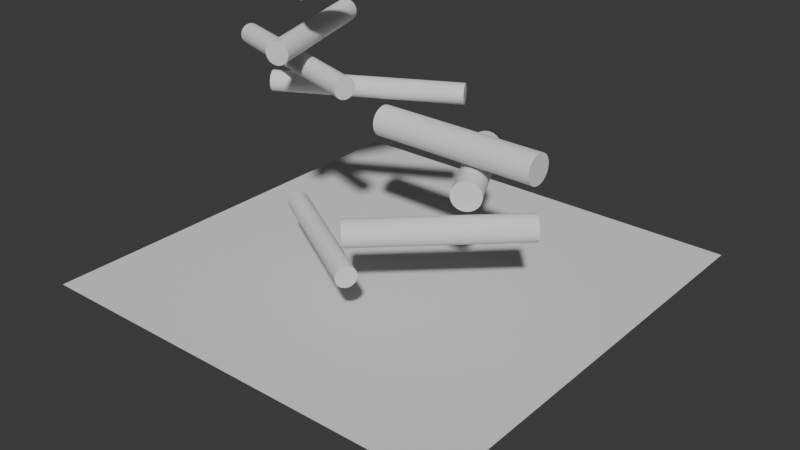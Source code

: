 # Source: CylinerGen.blend  (saved by Blender 4.4.32; exported with 4.5.12 LTS)
import bpy
from mathutils import Matrix  # noqa: F401  (used for matrix-valued properties, if any)

bpy.ops.wm.read_factory_settings(use_empty=True)
scene = bpy.context.scene
scene.name = 'Scene'

# ---- collections
col_collection = bpy.data.collections.new('Collection'); scene.collection.children.link(col_collection)

# ---- world
world_world = bpy.data.worlds.new('World'); scene.world = world_world
world_world.use_nodes = True; world_world.node_tree.nodes.clear()
_N = world_world.node_tree.nodes; _L = world_world.node_tree.links
n0 = _N.new('ShaderNodeOutputWorld'); n0.name = 'World Output'; n0.location = (300, 300)
n1 = _N.new('ShaderNodeBackground'); n1.name = 'Background'; n1.location = (10, 300)
n1.inputs[0].default_value = (0.05088, 0.05088, 0.05088, 1.0)
_L.new(n1.outputs[0], n0.inputs[0])
n0.is_active_output = True
world_world.color = (0.05088, 0.05088, 0.05088)
world_world.sun_shadow_jitter_overblur = 0.0

# ---- meshes
me_plane_129 = bpy.data.meshes.new('Plane.129')
me_plane_129.from_pydata([(-7.5, -7.5, 0.0), (7.5, -7.5, 0.0), (-7.5, 7.5, 0.0), (7.5, 7.5, 0.0)], [], [(0, 1, 3, 2)])
_uv = me_plane_129.uv_layers.new(name='UVMap')
_uv.uv.foreach_set('vector', [0.0, 0.0, 1.0, 0.0, 1.0, 1.0, 0.0, 1.0])
me_plane_129.update()
me_cylinder_1339 = bpy.data.meshes.new('Cylinder.1339')
me_cylinder_1339.from_pydata([(6.022e-16, 0.339, -2.621), (6.022e-16, 0.339, 2.621), (0.06614, 0.3325, -2.621), (0.06614, 0.3325, 2.621), (0.1297, 0.3132, -2.621), (0.1297, 0.3132, 2.621), (0.1883, 0.2819, -2.621), (0.1883, 0.2819, 2.621), (0.2397, 0.2397, -2.621), (0.2397, 0.2397, 2.621), (0.2819, 0.1883, -2.621), (0.2819, 0.1883, 2.621), (0.3132, 0.1297, -2.621), (0.3132, 0.1297, 2.621), (0.3325, 0.06614, -2.621), (0.3325, 0.06614, 2.621), (0.339, -6.022e-16, -2.621), (0.339, -6.022e-16, 2.621), (0.3325, -0.06614, -2.621), (0.3325, -0.06614, 2.621), (0.3132, -0.1297, -2.621), (0.3132, -0.1297, 2.621), (0.2819, -0.1883, -2.621), (0.2819, -0.1883, 2.621), (0.2397, -0.2397, -2.621), (0.2397, -0.2397, 2.621), (0.1883, -0.2819, -2.621), (0.1883, -0.2819, 2.621), (0.1297, -0.3132, -2.621), (0.1297, -0.3132, 2.621), (0.06614, -0.3325, -2.621), (0.06614, -0.3325, 2.621), (-6.022e-16, -0.339, -2.621), (-6.022e-16, -0.339, 2.621), (-0.06614, -0.3325, -2.621), (-0.06614, -0.3325, 2.621), (-0.1297, -0.3132, -2.621), (-0.1297, -0.3132, 2.621), (-0.1883, -0.2819, -2.621), (-0.1883, -0.2819, 2.621), (-0.2397, -0.2397, -2.621), (-0.2397, -0.2397, 2.621), (-0.2819, -0.1883, -2.621), (-0.2819, -0.1883, 2.621), (-0.3132, -0.1297, -2.621), (-0.3132, -0.1297, 2.621), (-0.3325, -0.06614, -2.621), (-0.3325, -0.06614, 2.621), (-0.339, 6.022e-16, -2.621), (-0.339, 6.022e-16, 2.621), (-0.3325, 0.06614, -2.621), (-0.3325, 0.06614, 2.621), (-0.3132, 0.1297, -2.621), (-0.3132, 0.1297, 2.621), (-0.2819, 0.1883, -2.621), (-0.2819, 0.1883, 2.621), (-0.2397, 0.2397, -2.621), (-0.2397, 0.2397, 2.621), (-0.1883, 0.2819, -2.621), (-0.1883, 0.2819, 2.621), (-0.1297, 0.3132, -2.621), (-0.1297, 0.3132, 2.621), (-0.06614, 0.3325, -2.621), (-0.06614, 0.3325, 2.621)], [], [(0, 1, 3, 2), (2, 3, 5, 4), (4, 5, 7, 6), (6, 7, 9, 8), (8, 9, 11, 10), (10, 11, 13, 12), (12, 13, 15, 14), (14, 15, 17, 16), (16, 17, 19, 18), (18, 19, 21, 20), (20, 21, 23, 22), (22, 23, 25, 24), (24, 25, 27, 26), (26, 27, 29, 28), (28, 29, 31, 30), (30, 31, 33, 32), (32, 33, 35, 34), (34, 35, 37, 36), (36, 37, 39, 38), (38, 39, 41, 40), (40, 41, 43, 42), (42, 43, 45, 44), (44, 45, 47, 46), (46, 47, 49, 48), (48, 49, 51, 50), (50, 51, 53, 52), (52, 53, 55, 54), (54, 55, 57, 56), (56, 57, 59, 58), (58, 59, 61, 60), (3, 1, 63, 61, 59, 57, 55, 53, 51, 49, 47, 45, 43, 41, 39, 37, 35, 33, 31, 29, 27, 25, 23, 21, 19, 17, 15, 13, 11, 9, 7, 5), (60, 61, 63, 62), (62, 63, 1, 0), (0, 2, 4, 6, 8, 10, 12, 14, 16, 18, 20, 22, 24, 26, 28, 30, 32, 34, 36, 38, 40, 42, 44, 46, 48, 50, 52, 54, 56, 58, 60, 62)])
_uv = me_cylinder_1339.uv_layers.new(name='UVMap')
_uv.uv.foreach_set('vector', [1.0, 0.5, 1.0, 1.0, 0.9688, 1.0, 0.9688, 0.5, 0.9688, 0.5, 0.9688, 1.0, 0.9375, 1.0, 0.9375, 0.5, 0.9375, 0.5, 0.9375, 1.0, 0.9062, 1.0, 0.9062, 0.5, 0.9062, 0.5, 0.9062, 1.0, 0.875, 1.0, 0.875, 0.5, 0.875, 0.5, 0.875, 1.0, 0.8438, 1.0, 0.8438, 0.5, 0.8438, 0.5, 0.8438, 1.0, 0.8125, 1.0, 0.8125, 0.5, 0.8125, 0.5, 0.8125, 1.0, 0.7812, 1.0, 0.7812, 0.5, 0.7812, 0.5, 0.7812, 1.0, 0.75, 1.0, 0.75, 0.5, 0.75, 0.5, 0.75, 1.0, 0.7188, 1.0, 0.7188, 0.5, 0.7188, 0.5, 0.7188, 1.0, 0.6875, 1.0, 0.6875, 0.5, 0.6875, 0.5, 0.6875, 1.0, 0.6562, 1.0, 0.6562, 0.5, 0.6562, 0.5, 0.6562, 1.0, 0.625, 1.0, 0.625, 0.5, 0.625, 0.5, 0.625, 1.0, 0.5938, 1.0, 0.5938, 0.5, 0.5938, 0.5, 0.5938, 1.0, 0.5625, 1.0, 0.5625, 0.5, 0.5625, 0.5, 0.5625, 1.0, 0.5312, 1.0, 0.5312, 0.5, 0.5312, 0.5, 0.5312, 1.0, 0.5, 1.0, 0.5, 0.5, 0.5, 0.5, 0.5, 1.0, 0.4688, 1.0, 0.4688, 0.5, 0.4688, 0.5, 0.4688, 1.0, 0.4375, 1.0, 0.4375, 0.5, 0.4375, 0.5, 0.4375, 1.0, 0.4062, 1.0, 0.4062, 0.5, 0.4062, 0.5, 0.4062, 1.0, 0.375, 1.0, 0.375, 0.5, 0.375, 0.5, 0.375, 1.0, 0.3438, 1.0, 0.3438, 0.5, 0.3438, 0.5, 0.3438, 1.0, 0.3125, 1.0, 0.3125, 0.5, 0.3125, 0.5, 0.3125, 1.0, 0.2812, 1.0, 0.2812, 0.5, 0.2812, 0.5, 0.2812, 1.0, 0.25, 1.0, 0.25, 0.5, 0.25, 0.5, 0.25, 1.0, 0.2188, 1.0, 0.2188, 0.5, 0.2188, 0.5, 0.2188, 1.0, 0.1875, 1.0, 0.1875, 0.5, 0.1875, 0.5, 0.1875, 1.0, 0.1562, 1.0, 0.1562, 0.5, 0.1562, 0.5, 0.1562, 1.0, 0.125, 1.0, 0.125, 0.5, 0.125, 0.5, 0.125, 1.0, 0.09375, 1.0, 0.09375, 0.5, 0.09375, 0.5, 0.09375, 1.0, 0.0625, 1.0, 0.0625, 0.5, 0.2968, 0.4854, 0.25, 0.49, 0.2032, 0.4854, 0.1582, 0.4717, 0.1167, 0.4496, 0.08029, 0.4197, 0.05045, 0.3833, 0.02827, 0.3418, 0.01461, 0.2968, 0.01, 0.25, 0.01461, 0.2032, 0.02827, 0.1582, 0.05045, 0.1167, 0.08029, 0.08029, 0.1167, 0.05045, 0.1582, 0.02827, 0.2032, 0.01461, 0.25, 0.01, 0.2968, 0.01461, 0.3418, 0.02827, 0.3833, 0.05045, 0.4197, 0.08029, 0.4496, 0.1167, 0.4717, 0.1582, 0.4854, 0.2032, 0.49, 0.25, 0.4854, 0.2968, 0.4717, 0.3418, 0.4496, 0.3833, 0.4197, 0.4197, 0.3833, 0.4496, 0.3418, 0.4717, 0.0625, 0.5, 0.0625, 1.0, 0.03125, 1.0, 0.03125, 0.5, 0.03125, 0.5, 0.03125, 1.0, 0.0, 1.0, 0.0, 0.5, 0.75, 0.49, 0.7968, 0.4854, 0.8418, 0.4717, 0.8833, 0.4496, 0.9197, 0.4197, 0.9496, 0.3833, 0.9717, 0.3418, 0.9854, 0.2968, 0.99, 0.25, 0.9854, 0.2032, 0.9717, 0.1582, 0.9496, 0.1167, 0.9197, 0.08029, 0.8833, 0.05045, 0.8418, 0.02827, 0.7968, 0.01461, 0.75, 0.01, 0.7032, 0.01461, 0.6582, 0.02827, 0.6167, 0.05045, 0.5803, 0.08029, 0.5504, 0.1167, 0.5283, 0.1582, 0.5146, 0.2032, 0.51, 0.25, 0.5146, 0.2968, 0.5283, 0.3418, 0.5504, 0.3833, 0.5803, 0.4197, 0.6167, 0.4496, 0.6582, 0.4717, 0.7032, 0.4854])
me_cylinder_1339.update()
me_cylinder_1340 = bpy.data.meshes.new('Cylinder.1340')
me_cylinder_1340.from_pydata([(-7.579e-16, 0.4267, -2.8), (-7.579e-16, 0.4267, 2.8), (0.08324, 0.4185, -2.8), (0.08324, 0.4185, 2.8), (0.1633, 0.3942, -2.8), (0.1633, 0.3942, 2.8), (0.237, 0.3548, -2.8), (0.237, 0.3548, 2.8), (0.3017, 0.3017, -2.8), (0.3017, 0.3017, 2.8), (0.3548, 0.237, -2.8), (0.3548, 0.237, 2.8), (0.3942, 0.1633, -2.8), (0.3942, 0.1633, 2.8), (0.4185, 0.08324, -2.8), (0.4185, 0.08324, 2.8), (0.4267, 7.579e-16, -2.8), (0.4267, 7.579e-16, 2.8), (0.4185, -0.08324, -2.8), (0.4185, -0.08324, 2.8), (0.3942, -0.1633, -2.8), (0.3942, -0.1633, 2.8), (0.3548, -0.237, -2.8), (0.3548, -0.237, 2.8), (0.3017, -0.3017, -2.8), (0.3017, -0.3017, 2.8), (0.237, -0.3548, -2.8), (0.237, -0.3548, 2.8), (0.1633, -0.3942, -2.8), (0.1633, -0.3942, 2.8), (0.08324, -0.4185, -2.8), (0.08324, -0.4185, 2.8), (7.579e-16, -0.4267, -2.8), (7.579e-16, -0.4267, 2.8), (-0.08324, -0.4185, -2.8), (-0.08324, -0.4185, 2.8), (-0.1633, -0.3942, -2.8), (-0.1633, -0.3942, 2.8), (-0.237, -0.3548, -2.8), (-0.237, -0.3548, 2.8), (-0.3017, -0.3017, -2.8), (-0.3017, -0.3017, 2.8), (-0.3548, -0.237, -2.8), (-0.3548, -0.237, 2.8), (-0.3942, -0.1633, -2.8), (-0.3942, -0.1633, 2.8), (-0.4185, -0.08324, -2.8), (-0.4185, -0.08324, 2.8), (-0.4267, -7.579e-16, -2.8), (-0.4267, -7.579e-16, 2.8), (-0.4185, 0.08324, -2.8), (-0.4185, 0.08324, 2.8), (-0.3942, 0.1633, -2.8), (-0.3942, 0.1633, 2.8), (-0.3548, 0.237, -2.8), (-0.3548, 0.237, 2.8), (-0.3017, 0.3017, -2.8), (-0.3017, 0.3017, 2.8), (-0.237, 0.3548, -2.8), (-0.237, 0.3548, 2.8), (-0.1633, 0.3942, -2.8), (-0.1633, 0.3942, 2.8), (-0.08324, 0.4185, -2.8), (-0.08324, 0.4185, 2.8)], [], [(0, 1, 3, 2), (2, 3, 5, 4), (4, 5, 7, 6), (6, 7, 9, 8), (8, 9, 11, 10), (10, 11, 13, 12), (12, 13, 15, 14), (14, 15, 17, 16), (16, 17, 19, 18), (18, 19, 21, 20), (20, 21, 23, 22), (22, 23, 25, 24), (24, 25, 27, 26), (26, 27, 29, 28), (28, 29, 31, 30), (30, 31, 33, 32), (32, 33, 35, 34), (34, 35, 37, 36), (36, 37, 39, 38), (38, 39, 41, 40), (40, 41, 43, 42), (42, 43, 45, 44), (44, 45, 47, 46), (46, 47, 49, 48), (48, 49, 51, 50), (50, 51, 53, 52), (52, 53, 55, 54), (54, 55, 57, 56), (56, 57, 59, 58), (58, 59, 61, 60), (3, 1, 63, 61, 59, 57, 55, 53, 51, 49, 47, 45, 43, 41, 39, 37, 35, 33, 31, 29, 27, 25, 23, 21, 19, 17, 15, 13, 11, 9, 7, 5), (60, 61, 63, 62), (62, 63, 1, 0), (0, 2, 4, 6, 8, 10, 12, 14, 16, 18, 20, 22, 24, 26, 28, 30, 32, 34, 36, 38, 40, 42, 44, 46, 48, 50, 52, 54, 56, 58, 60, 62)])
_uv = me_cylinder_1340.uv_layers.new(name='UVMap')
_uv.uv.foreach_set('vector', [1.0, 0.5, 1.0, 1.0, 0.9688, 1.0, 0.9688, 0.5, 0.9688, 0.5, 0.9688, 1.0, 0.9375, 1.0, 0.9375, 0.5, 0.9375, 0.5, 0.9375, 1.0, 0.9062, 1.0, 0.9062, 0.5, 0.9062, 0.5, 0.9062, 1.0, 0.875, 1.0, 0.875, 0.5, 0.875, 0.5, 0.875, 1.0, 0.8438, 1.0, 0.8438, 0.5, 0.8438, 0.5, 0.8438, 1.0, 0.8125, 1.0, 0.8125, 0.5, 0.8125, 0.5, 0.8125, 1.0, 0.7812, 1.0, 0.7812, 0.5, 0.7812, 0.5, 0.7812, 1.0, 0.75, 1.0, 0.75, 0.5, 0.75, 0.5, 0.75, 1.0, 0.7188, 1.0, 0.7188, 0.5, 0.7188, 0.5, 0.7188, 1.0, 0.6875, 1.0, 0.6875, 0.5, 0.6875, 0.5, 0.6875, 1.0, 0.6562, 1.0, 0.6562, 0.5, 0.6562, 0.5, 0.6562, 1.0, 0.625, 1.0, 0.625, 0.5, 0.625, 0.5, 0.625, 1.0, 0.5938, 1.0, 0.5938, 0.5, 0.5938, 0.5, 0.5938, 1.0, 0.5625, 1.0, 0.5625, 0.5, 0.5625, 0.5, 0.5625, 1.0, 0.5312, 1.0, 0.5312, 0.5, 0.5312, 0.5, 0.5312, 1.0, 0.5, 1.0, 0.5, 0.5, 0.5, 0.5, 0.5, 1.0, 0.4688, 1.0, 0.4688, 0.5, 0.4688, 0.5, 0.4688, 1.0, 0.4375, 1.0, 0.4375, 0.5, 0.4375, 0.5, 0.4375, 1.0, 0.4062, 1.0, 0.4062, 0.5, 0.4062, 0.5, 0.4062, 1.0, 0.375, 1.0, 0.375, 0.5, 0.375, 0.5, 0.375, 1.0, 0.3438, 1.0, 0.3438, 0.5, 0.3438, 0.5, 0.3438, 1.0, 0.3125, 1.0, 0.3125, 0.5, 0.3125, 0.5, 0.3125, 1.0, 0.2812, 1.0, 0.2812, 0.5, 0.2812, 0.5, 0.2812, 1.0, 0.25, 1.0, 0.25, 0.5, 0.25, 0.5, 0.25, 1.0, 0.2188, 1.0, 0.2188, 0.5, 0.2188, 0.5, 0.2188, 1.0, 0.1875, 1.0, 0.1875, 0.5, 0.1875, 0.5, 0.1875, 1.0, 0.1562, 1.0, 0.1562, 0.5, 0.1562, 0.5, 0.1562, 1.0, 0.125, 1.0, 0.125, 0.5, 0.125, 0.5, 0.125, 1.0, 0.09375, 1.0, 0.09375, 0.5, 0.09375, 0.5, 0.09375, 1.0, 0.0625, 1.0, 0.0625, 0.5, 0.2968, 0.4854, 0.25, 0.49, 0.2032, 0.4854, 0.1582, 0.4717, 0.1167, 0.4496, 0.08029, 0.4197, 0.05045, 0.3833, 0.02827, 0.3418, 0.01461, 0.2968, 0.01, 0.25, 0.01461, 0.2032, 0.02827, 0.1582, 0.05045, 0.1167, 0.08029, 0.08029, 0.1167, 0.05045, 0.1582, 0.02827, 0.2032, 0.01461, 0.25, 0.01, 0.2968, 0.01461, 0.3418, 0.02827, 0.3833, 0.05045, 0.4197, 0.08029, 0.4496, 0.1167, 0.4717, 0.1582, 0.4854, 0.2032, 0.49, 0.25, 0.4854, 0.2968, 0.4717, 0.3418, 0.4496, 0.3833, 0.4197, 0.4197, 0.3833, 0.4496, 0.3418, 0.4717, 0.0625, 0.5, 0.0625, 1.0, 0.03125, 1.0, 0.03125, 0.5, 0.03125, 0.5, 0.03125, 1.0, 0.0, 1.0, 0.0, 0.5, 0.75, 0.49, 0.7968, 0.4854, 0.8418, 0.4717, 0.8833, 0.4496, 0.9197, 0.4197, 0.9496, 0.3833, 0.9717, 0.3418, 0.9854, 0.2968, 0.99, 0.25, 0.9854, 0.2032, 0.9717, 0.1582, 0.9496, 0.1167, 0.9197, 0.08029, 0.8833, 0.05045, 0.8418, 0.02827, 0.7968, 0.01461, 0.75, 0.01, 0.7032, 0.01461, 0.6582, 0.02827, 0.6167, 0.05045, 0.5803, 0.08029, 0.5504, 0.1167, 0.5283, 0.1582, 0.5146, 0.2032, 0.51, 0.25, 0.5146, 0.2968, 0.5283, 0.3418, 0.5504, 0.3833, 0.5803, 0.4197, 0.6167, 0.4496, 0.6582, 0.4717, 0.7032, 0.4854])
me_cylinder_1340.update()
me_cylinder_1341 = bpy.data.meshes.new('Cylinder.1341')
me_cylinder_1341.from_pydata([(0.0, 0.4717, -1.902), (0.0, 0.4717, 1.902), (0.09202, 0.4626, -1.902), (0.09202, 0.4626, 1.902), (0.1805, 0.4358, -1.902), (0.1805, 0.4358, 1.902), (0.2621, 0.3922, -1.902), (0.2621, 0.3922, 1.902), (0.3335, 0.3335, -1.902), (0.3335, 0.3335, 1.902), (0.3922, 0.2621, -1.902), (0.3922, 0.2621, 1.902), (0.4358, 0.1805, -1.902), (0.4358, 0.1805, 1.902), (0.4626, 0.09202, -1.902), (0.4626, 0.09202, 1.902), (0.4717, 0.0, -1.902), (0.4717, 0.0, 1.902), (0.4626, -0.09202, -1.902), (0.4626, -0.09202, 1.902), (0.4358, -0.1805, -1.902), (0.4358, -0.1805, 1.902), (0.3922, -0.2621, -1.902), (0.3922, -0.2621, 1.902), (0.3335, -0.3335, -1.902), (0.3335, -0.3335, 1.902), (0.2621, -0.3922, -1.902), (0.2621, -0.3922, 1.902), (0.1805, -0.4358, -1.902), (0.1805, -0.4358, 1.902), (0.09202, -0.4626, -1.902), (0.09202, -0.4626, 1.902), (0.0, -0.4717, -1.902), (0.0, -0.4717, 1.902), (-0.09202, -0.4626, -1.902), (-0.09202, -0.4626, 1.902), (-0.1805, -0.4358, -1.902), (-0.1805, -0.4358, 1.902), (-0.2621, -0.3922, -1.902), (-0.2621, -0.3922, 1.902), (-0.3335, -0.3335, -1.902), (-0.3335, -0.3335, 1.902), (-0.3922, -0.2621, -1.902), (-0.3922, -0.2621, 1.902), (-0.4358, -0.1805, -1.902), (-0.4358, -0.1805, 1.902), (-0.4626, -0.09202, -1.902), (-0.4626, -0.09202, 1.902), (-0.4717, 0.0, -1.902), (-0.4717, 0.0, 1.902), (-0.4626, 0.09202, -1.902), (-0.4626, 0.09202, 1.902), (-0.4358, 0.1805, -1.902), (-0.4358, 0.1805, 1.902), (-0.3922, 0.2621, -1.902), (-0.3922, 0.2621, 1.902), (-0.3335, 0.3335, -1.902), (-0.3335, 0.3335, 1.902), (-0.2621, 0.3922, -1.902), (-0.2621, 0.3922, 1.902), (-0.1805, 0.4358, -1.902), (-0.1805, 0.4358, 1.902), (-0.09202, 0.4626, -1.902), (-0.09202, 0.4626, 1.902)], [], [(0, 1, 3, 2), (2, 3, 5, 4), (4, 5, 7, 6), (6, 7, 9, 8), (8, 9, 11, 10), (10, 11, 13, 12), (12, 13, 15, 14), (14, 15, 17, 16), (16, 17, 19, 18), (18, 19, 21, 20), (20, 21, 23, 22), (22, 23, 25, 24), (24, 25, 27, 26), (26, 27, 29, 28), (28, 29, 31, 30), (30, 31, 33, 32), (32, 33, 35, 34), (34, 35, 37, 36), (36, 37, 39, 38), (38, 39, 41, 40), (40, 41, 43, 42), (42, 43, 45, 44), (44, 45, 47, 46), (46, 47, 49, 48), (48, 49, 51, 50), (50, 51, 53, 52), (52, 53, 55, 54), (54, 55, 57, 56), (56, 57, 59, 58), (58, 59, 61, 60), (3, 1, 63, 61, 59, 57, 55, 53, 51, 49, 47, 45, 43, 41, 39, 37, 35, 33, 31, 29, 27, 25, 23, 21, 19, 17, 15, 13, 11, 9, 7, 5), (60, 61, 63, 62), (62, 63, 1, 0), (0, 2, 4, 6, 8, 10, 12, 14, 16, 18, 20, 22, 24, 26, 28, 30, 32, 34, 36, 38, 40, 42, 44, 46, 48, 50, 52, 54, 56, 58, 60, 62)])
_uv = me_cylinder_1341.uv_layers.new(name='UVMap')
_uv.uv.foreach_set('vector', [1.0, 0.5, 1.0, 1.0, 0.9688, 1.0, 0.9688, 0.5, 0.9688, 0.5, 0.9688, 1.0, 0.9375, 1.0, 0.9375, 0.5, 0.9375, 0.5, 0.9375, 1.0, 0.9062, 1.0, 0.9062, 0.5, 0.9062, 0.5, 0.9062, 1.0, 0.875, 1.0, 0.875, 0.5, 0.875, 0.5, 0.875, 1.0, 0.8438, 1.0, 0.8438, 0.5, 0.8438, 0.5, 0.8438, 1.0, 0.8125, 1.0, 0.8125, 0.5, 0.8125, 0.5, 0.8125, 1.0, 0.7812, 1.0, 0.7812, 0.5, 0.7812, 0.5, 0.7812, 1.0, 0.75, 1.0, 0.75, 0.5, 0.75, 0.5, 0.75, 1.0, 0.7188, 1.0, 0.7188, 0.5, 0.7188, 0.5, 0.7188, 1.0, 0.6875, 1.0, 0.6875, 0.5, 0.6875, 0.5, 0.6875, 1.0, 0.6562, 1.0, 0.6562, 0.5, 0.6562, 0.5, 0.6562, 1.0, 0.625, 1.0, 0.625, 0.5, 0.625, 0.5, 0.625, 1.0, 0.5938, 1.0, 0.5938, 0.5, 0.5938, 0.5, 0.5938, 1.0, 0.5625, 1.0, 0.5625, 0.5, 0.5625, 0.5, 0.5625, 1.0, 0.5312, 1.0, 0.5312, 0.5, 0.5312, 0.5, 0.5312, 1.0, 0.5, 1.0, 0.5, 0.5, 0.5, 0.5, 0.5, 1.0, 0.4688, 1.0, 0.4688, 0.5, 0.4688, 0.5, 0.4688, 1.0, 0.4375, 1.0, 0.4375, 0.5, 0.4375, 0.5, 0.4375, 1.0, 0.4062, 1.0, 0.4062, 0.5, 0.4062, 0.5, 0.4062, 1.0, 0.375, 1.0, 0.375, 0.5, 0.375, 0.5, 0.375, 1.0, 0.3438, 1.0, 0.3438, 0.5, 0.3438, 0.5, 0.3438, 1.0, 0.3125, 1.0, 0.3125, 0.5, 0.3125, 0.5, 0.3125, 1.0, 0.2812, 1.0, 0.2812, 0.5, 0.2812, 0.5, 0.2812, 1.0, 0.25, 1.0, 0.25, 0.5, 0.25, 0.5, 0.25, 1.0, 0.2188, 1.0, 0.2188, 0.5, 0.2188, 0.5, 0.2188, 1.0, 0.1875, 1.0, 0.1875, 0.5, 0.1875, 0.5, 0.1875, 1.0, 0.1562, 1.0, 0.1562, 0.5, 0.1562, 0.5, 0.1562, 1.0, 0.125, 1.0, 0.125, 0.5, 0.125, 0.5, 0.125, 1.0, 0.09375, 1.0, 0.09375, 0.5, 0.09375, 0.5, 0.09375, 1.0, 0.0625, 1.0, 0.0625, 0.5, 0.2968, 0.4854, 0.25, 0.49, 0.2032, 0.4854, 0.1582, 0.4717, 0.1167, 0.4496, 0.08029, 0.4197, 0.05045, 0.3833, 0.02827, 0.3418, 0.01461, 0.2968, 0.01, 0.25, 0.01461, 0.2032, 0.02827, 0.1582, 0.05045, 0.1167, 0.08029, 0.08029, 0.1167, 0.05045, 0.1582, 0.02827, 0.2032, 0.01461, 0.25, 0.01, 0.2968, 0.01461, 0.3418, 0.02827, 0.3833, 0.05045, 0.4197, 0.08029, 0.4496, 0.1167, 0.4717, 0.1582, 0.4854, 0.2032, 0.49, 0.25, 0.4854, 0.2968, 0.4717, 0.3418, 0.4496, 0.3833, 0.4197, 0.4197, 0.3833, 0.4496, 0.3418, 0.4717, 0.0625, 0.5, 0.0625, 1.0, 0.03125, 1.0, 0.03125, 0.5, 0.03125, 0.5, 0.03125, 1.0, 0.0, 1.0, 0.0, 0.5, 0.75, 0.49, 0.7968, 0.4854, 0.8418, 0.4717, 0.8833, 0.4496, 0.9197, 0.4197, 0.9496, 0.3833, 0.9717, 0.3418, 0.9854, 0.2968, 0.99, 0.25, 0.9854, 0.2032, 0.9717, 0.1582, 0.9496, 0.1167, 0.9197, 0.08029, 0.8833, 0.05045, 0.8418, 0.02827, 0.7968, 0.01461, 0.75, 0.01, 0.7032, 0.01461, 0.6582, 0.02827, 0.6167, 0.05045, 0.5803, 0.08029, 0.5504, 0.1167, 0.5283, 0.1582, 0.5146, 0.2032, 0.51, 0.25, 0.5146, 0.2968, 0.5283, 0.3418, 0.5504, 0.3833, 0.5803, 0.4197, 0.6167, 0.4496, 0.6582, 0.4717, 0.7032, 0.4854])
me_cylinder_1341.update()
me_cylinder_1342 = bpy.data.meshes.new('Cylinder.1342')
me_cylinder_1342.from_pydata([(0.0, 0.4903, -2.814), (0.0, 0.4903, 2.814), (0.09566, 0.4809, -2.814), (0.09566, 0.4809, 2.814), (0.1876, 0.453, -2.814), (0.1876, 0.453, 2.814), (0.2724, 0.4077, -2.814), (0.2724, 0.4077, 2.814), (0.3467, 0.3467, -2.814), (0.3467, 0.3467, 2.814), (0.4077, 0.2724, -2.814), (0.4077, 0.2724, 2.814), (0.453, 0.1876, -2.814), (0.453, 0.1876, 2.814), (0.4809, 0.09566, -2.814), (0.4809, 0.09566, 2.814), (0.4903, 0.0, -2.814), (0.4903, 0.0, 2.814), (0.4809, -0.09566, -2.814), (0.4809, -0.09566, 2.814), (0.453, -0.1876, -2.814), (0.453, -0.1876, 2.814), (0.4077, -0.2724, -2.814), (0.4077, -0.2724, 2.814), (0.3467, -0.3467, -2.814), (0.3467, -0.3467, 2.814), (0.2724, -0.4077, -2.814), (0.2724, -0.4077, 2.814), (0.1876, -0.453, -2.814), (0.1876, -0.453, 2.814), (0.09566, -0.4809, -2.814), (0.09566, -0.4809, 2.814), (0.0, -0.4903, -2.814), (0.0, -0.4903, 2.814), (-0.09566, -0.4809, -2.814), (-0.09566, -0.4809, 2.814), (-0.1876, -0.453, -2.814), (-0.1876, -0.453, 2.814), (-0.2724, -0.4077, -2.814), (-0.2724, -0.4077, 2.814), (-0.3467, -0.3467, -2.814), (-0.3467, -0.3467, 2.814), (-0.4077, -0.2724, -2.814), (-0.4077, -0.2724, 2.814), (-0.453, -0.1876, -2.814), (-0.453, -0.1876, 2.814), (-0.4809, -0.09566, -2.814), (-0.4809, -0.09566, 2.814), (-0.4903, 0.0, -2.814), (-0.4903, 0.0, 2.814), (-0.4809, 0.09566, -2.814), (-0.4809, 0.09566, 2.814), (-0.453, 0.1876, -2.814), (-0.453, 0.1876, 2.814), (-0.4077, 0.2724, -2.814), (-0.4077, 0.2724, 2.814), (-0.3467, 0.3467, -2.814), (-0.3467, 0.3467, 2.814), (-0.2724, 0.4077, -2.814), (-0.2724, 0.4077, 2.814), (-0.1876, 0.453, -2.814), (-0.1876, 0.453, 2.814), (-0.09566, 0.4809, -2.814), (-0.09566, 0.4809, 2.814)], [], [(0, 1, 3, 2), (2, 3, 5, 4), (4, 5, 7, 6), (6, 7, 9, 8), (8, 9, 11, 10), (10, 11, 13, 12), (12, 13, 15, 14), (14, 15, 17, 16), (16, 17, 19, 18), (18, 19, 21, 20), (20, 21, 23, 22), (22, 23, 25, 24), (24, 25, 27, 26), (26, 27, 29, 28), (28, 29, 31, 30), (30, 31, 33, 32), (32, 33, 35, 34), (34, 35, 37, 36), (36, 37, 39, 38), (38, 39, 41, 40), (40, 41, 43, 42), (42, 43, 45, 44), (44, 45, 47, 46), (46, 47, 49, 48), (48, 49, 51, 50), (50, 51, 53, 52), (52, 53, 55, 54), (54, 55, 57, 56), (56, 57, 59, 58), (58, 59, 61, 60), (3, 1, 63, 61, 59, 57, 55, 53, 51, 49, 47, 45, 43, 41, 39, 37, 35, 33, 31, 29, 27, 25, 23, 21, 19, 17, 15, 13, 11, 9, 7, 5), (60, 61, 63, 62), (62, 63, 1, 0), (0, 2, 4, 6, 8, 10, 12, 14, 16, 18, 20, 22, 24, 26, 28, 30, 32, 34, 36, 38, 40, 42, 44, 46, 48, 50, 52, 54, 56, 58, 60, 62)])
_uv = me_cylinder_1342.uv_layers.new(name='UVMap')
_uv.uv.foreach_set('vector', [1.0, 0.5, 1.0, 1.0, 0.9688, 1.0, 0.9688, 0.5, 0.9688, 0.5, 0.9688, 1.0, 0.9375, 1.0, 0.9375, 0.5, 0.9375, 0.5, 0.9375, 1.0, 0.9062, 1.0, 0.9062, 0.5, 0.9062, 0.5, 0.9062, 1.0, 0.875, 1.0, 0.875, 0.5, 0.875, 0.5, 0.875, 1.0, 0.8438, 1.0, 0.8438, 0.5, 0.8438, 0.5, 0.8438, 1.0, 0.8125, 1.0, 0.8125, 0.5, 0.8125, 0.5, 0.8125, 1.0, 0.7812, 1.0, 0.7812, 0.5, 0.7812, 0.5, 0.7812, 1.0, 0.75, 1.0, 0.75, 0.5, 0.75, 0.5, 0.75, 1.0, 0.7188, 1.0, 0.7188, 0.5, 0.7188, 0.5, 0.7188, 1.0, 0.6875, 1.0, 0.6875, 0.5, 0.6875, 0.5, 0.6875, 1.0, 0.6562, 1.0, 0.6562, 0.5, 0.6562, 0.5, 0.6562, 1.0, 0.625, 1.0, 0.625, 0.5, 0.625, 0.5, 0.625, 1.0, 0.5938, 1.0, 0.5938, 0.5, 0.5938, 0.5, 0.5938, 1.0, 0.5625, 1.0, 0.5625, 0.5, 0.5625, 0.5, 0.5625, 1.0, 0.5312, 1.0, 0.5312, 0.5, 0.5312, 0.5, 0.5312, 1.0, 0.5, 1.0, 0.5, 0.5, 0.5, 0.5, 0.5, 1.0, 0.4688, 1.0, 0.4688, 0.5, 0.4688, 0.5, 0.4688, 1.0, 0.4375, 1.0, 0.4375, 0.5, 0.4375, 0.5, 0.4375, 1.0, 0.4062, 1.0, 0.4062, 0.5, 0.4062, 0.5, 0.4062, 1.0, 0.375, 1.0, 0.375, 0.5, 0.375, 0.5, 0.375, 1.0, 0.3438, 1.0, 0.3438, 0.5, 0.3438, 0.5, 0.3438, 1.0, 0.3125, 1.0, 0.3125, 0.5, 0.3125, 0.5, 0.3125, 1.0, 0.2812, 1.0, 0.2812, 0.5, 0.2812, 0.5, 0.2812, 1.0, 0.25, 1.0, 0.25, 0.5, 0.25, 0.5, 0.25, 1.0, 0.2188, 1.0, 0.2188, 0.5, 0.2188, 0.5, 0.2188, 1.0, 0.1875, 1.0, 0.1875, 0.5, 0.1875, 0.5, 0.1875, 1.0, 0.1562, 1.0, 0.1562, 0.5, 0.1562, 0.5, 0.1562, 1.0, 0.125, 1.0, 0.125, 0.5, 0.125, 0.5, 0.125, 1.0, 0.09375, 1.0, 0.09375, 0.5, 0.09375, 0.5, 0.09375, 1.0, 0.0625, 1.0, 0.0625, 0.5, 0.2968, 0.4854, 0.25, 0.49, 0.2032, 0.4854, 0.1582, 0.4717, 0.1167, 0.4496, 0.08029, 0.4197, 0.05045, 0.3833, 0.02827, 0.3418, 0.01461, 0.2968, 0.01, 0.25, 0.01461, 0.2032, 0.02827, 0.1582, 0.05045, 0.1167, 0.08029, 0.08029, 0.1167, 0.05045, 0.1582, 0.02827, 0.2032, 0.01461, 0.25, 0.01, 0.2968, 0.01461, 0.3418, 0.02827, 0.3833, 0.05045, 0.4197, 0.08029, 0.4496, 0.1167, 0.4717, 0.1582, 0.4854, 0.2032, 0.49, 0.25, 0.4854, 0.2968, 0.4717, 0.3418, 0.4496, 0.3833, 0.4197, 0.4197, 0.3833, 0.4496, 0.3418, 0.4717, 0.0625, 0.5, 0.0625, 1.0, 0.03125, 1.0, 0.03125, 0.5, 0.03125, 0.5, 0.03125, 1.0, 0.0, 1.0, 0.0, 0.5, 0.75, 0.49, 0.7968, 0.4854, 0.8418, 0.4717, 0.8833, 0.4496, 0.9197, 0.4197, 0.9496, 0.3833, 0.9717, 0.3418, 0.9854, 0.2968, 0.99, 0.25, 0.9854, 0.2032, 0.9717, 0.1582, 0.9496, 0.1167, 0.9197, 0.08029, 0.8833, 0.05045, 0.8418, 0.02827, 0.7968, 0.01461, 0.75, 0.01, 0.7032, 0.01461, 0.6582, 0.02827, 0.6167, 0.05045, 0.5803, 0.08029, 0.5504, 0.1167, 0.5283, 0.1582, 0.5146, 0.2032, 0.51, 0.25, 0.5146, 0.2968, 0.5283, 0.3418, 0.5504, 0.3833, 0.5803, 0.4197, 0.6167, 0.4496, 0.6582, 0.4717, 0.7032, 0.4854])
me_cylinder_1342.update()
me_cylinder_1343 = bpy.data.meshes.new('Cylinder.1343')
me_cylinder_1343.from_pydata([(0.0, 0.3225, -2.959), (0.0, 0.3225, 2.959), (0.06292, 0.3163, -2.959), (0.06292, 0.3163, 2.959), (0.1234, 0.298, -2.959), (0.1234, 0.298, 2.959), (0.1792, 0.2682, -2.959), (0.1792, 0.2682, 2.959), (0.228, 0.228, -2.959), (0.228, 0.228, 2.959), (0.2682, 0.1792, -2.959), (0.2682, 0.1792, 2.959), (0.298, 0.1234, -2.959), (0.298, 0.1234, 2.959), (0.3163, 0.06292, -2.959), (0.3163, 0.06292, 2.959), (0.3225, 5.729e-16, -2.959), (0.3225, 5.729e-16, 2.959), (0.3163, -0.06292, -2.959), (0.3163, -0.06292, 2.959), (0.298, -0.1234, -2.959), (0.298, -0.1234, 2.959), (0.2682, -0.1792, -2.959), (0.2682, -0.1792, 2.959), (0.228, -0.228, -2.959), (0.228, -0.228, 2.959), (0.1792, -0.2682, -2.959), (0.1792, -0.2682, 2.959), (0.1234, -0.298, -2.959), (0.1234, -0.298, 2.959), (0.06292, -0.3163, -2.959), (0.06292, -0.3163, 2.959), (0.0, -0.3225, -2.959), (0.0, -0.3225, 2.959), (-0.06292, -0.3163, -2.959), (-0.06292, -0.3163, 2.959), (-0.1234, -0.298, -2.959), (-0.1234, -0.298, 2.959), (-0.1792, -0.2682, -2.959), (-0.1792, -0.2682, 2.959), (-0.228, -0.228, -2.959), (-0.228, -0.228, 2.959), (-0.2682, -0.1792, -2.959), (-0.2682, -0.1792, 2.959), (-0.298, -0.1234, -2.959), (-0.298, -0.1234, 2.959), (-0.3163, -0.06292, -2.959), (-0.3163, -0.06292, 2.959), (-0.3225, -5.729e-16, -2.959), (-0.3225, -5.729e-16, 2.959), (-0.3163, 0.06292, -2.959), (-0.3163, 0.06292, 2.959), (-0.298, 0.1234, -2.959), (-0.298, 0.1234, 2.959), (-0.2682, 0.1792, -2.959), (-0.2682, 0.1792, 2.959), (-0.228, 0.228, -2.959), (-0.228, 0.228, 2.959), (-0.1792, 0.2682, -2.959), (-0.1792, 0.2682, 2.959), (-0.1234, 0.298, -2.959), (-0.1234, 0.298, 2.959), (-0.06292, 0.3163, -2.959), (-0.06292, 0.3163, 2.959)], [], [(0, 1, 3, 2), (2, 3, 5, 4), (4, 5, 7, 6), (6, 7, 9, 8), (8, 9, 11, 10), (10, 11, 13, 12), (12, 13, 15, 14), (14, 15, 17, 16), (16, 17, 19, 18), (18, 19, 21, 20), (20, 21, 23, 22), (22, 23, 25, 24), (24, 25, 27, 26), (26, 27, 29, 28), (28, 29, 31, 30), (30, 31, 33, 32), (32, 33, 35, 34), (34, 35, 37, 36), (36, 37, 39, 38), (38, 39, 41, 40), (40, 41, 43, 42), (42, 43, 45, 44), (44, 45, 47, 46), (46, 47, 49, 48), (48, 49, 51, 50), (50, 51, 53, 52), (52, 53, 55, 54), (54, 55, 57, 56), (56, 57, 59, 58), (58, 59, 61, 60), (3, 1, 63, 61, 59, 57, 55, 53, 51, 49, 47, 45, 43, 41, 39, 37, 35, 33, 31, 29, 27, 25, 23, 21, 19, 17, 15, 13, 11, 9, 7, 5), (60, 61, 63, 62), (62, 63, 1, 0), (0, 2, 4, 6, 8, 10, 12, 14, 16, 18, 20, 22, 24, 26, 28, 30, 32, 34, 36, 38, 40, 42, 44, 46, 48, 50, 52, 54, 56, 58, 60, 62)])
_uv = me_cylinder_1343.uv_layers.new(name='UVMap')
_uv.uv.foreach_set('vector', [1.0, 0.5, 1.0, 1.0, 0.9688, 1.0, 0.9688, 0.5, 0.9688, 0.5, 0.9688, 1.0, 0.9375, 1.0, 0.9375, 0.5, 0.9375, 0.5, 0.9375, 1.0, 0.9062, 1.0, 0.9062, 0.5, 0.9062, 0.5, 0.9062, 1.0, 0.875, 1.0, 0.875, 0.5, 0.875, 0.5, 0.875, 1.0, 0.8438, 1.0, 0.8438, 0.5, 0.8438, 0.5, 0.8438, 1.0, 0.8125, 1.0, 0.8125, 0.5, 0.8125, 0.5, 0.8125, 1.0, 0.7812, 1.0, 0.7812, 0.5, 0.7812, 0.5, 0.7812, 1.0, 0.75, 1.0, 0.75, 0.5, 0.75, 0.5, 0.75, 1.0, 0.7188, 1.0, 0.7188, 0.5, 0.7188, 0.5, 0.7188, 1.0, 0.6875, 1.0, 0.6875, 0.5, 0.6875, 0.5, 0.6875, 1.0, 0.6562, 1.0, 0.6562, 0.5, 0.6562, 0.5, 0.6562, 1.0, 0.625, 1.0, 0.625, 0.5, 0.625, 0.5, 0.625, 1.0, 0.5938, 1.0, 0.5938, 0.5, 0.5938, 0.5, 0.5938, 1.0, 0.5625, 1.0, 0.5625, 0.5, 0.5625, 0.5, 0.5625, 1.0, 0.5312, 1.0, 0.5312, 0.5, 0.5312, 0.5, 0.5312, 1.0, 0.5, 1.0, 0.5, 0.5, 0.5, 0.5, 0.5, 1.0, 0.4688, 1.0, 0.4688, 0.5, 0.4688, 0.5, 0.4688, 1.0, 0.4375, 1.0, 0.4375, 0.5, 0.4375, 0.5, 0.4375, 1.0, 0.4062, 1.0, 0.4062, 0.5, 0.4062, 0.5, 0.4062, 1.0, 0.375, 1.0, 0.375, 0.5, 0.375, 0.5, 0.375, 1.0, 0.3438, 1.0, 0.3438, 0.5, 0.3438, 0.5, 0.3438, 1.0, 0.3125, 1.0, 0.3125, 0.5, 0.3125, 0.5, 0.3125, 1.0, 0.2812, 1.0, 0.2812, 0.5, 0.2812, 0.5, 0.2812, 1.0, 0.25, 1.0, 0.25, 0.5, 0.25, 0.5, 0.25, 1.0, 0.2188, 1.0, 0.2188, 0.5, 0.2188, 0.5, 0.2188, 1.0, 0.1875, 1.0, 0.1875, 0.5, 0.1875, 0.5, 0.1875, 1.0, 0.1562, 1.0, 0.1562, 0.5, 0.1562, 0.5, 0.1562, 1.0, 0.125, 1.0, 0.125, 0.5, 0.125, 0.5, 0.125, 1.0, 0.09375, 1.0, 0.09375, 0.5, 0.09375, 0.5, 0.09375, 1.0, 0.0625, 1.0, 0.0625, 0.5, 0.2968, 0.4854, 0.25, 0.49, 0.2032, 0.4854, 0.1582, 0.4717, 0.1167, 0.4496, 0.08029, 0.4197, 0.05045, 0.3833, 0.02827, 0.3418, 0.01461, 0.2968, 0.01, 0.25, 0.01461, 0.2032, 0.02827, 0.1582, 0.05045, 0.1167, 0.08029, 0.08029, 0.1167, 0.05045, 0.1582, 0.02827, 0.2032, 0.01461, 0.25, 0.01, 0.2968, 0.01461, 0.3418, 0.02827, 0.3833, 0.05045, 0.4197, 0.08029, 0.4496, 0.1167, 0.4717, 0.1582, 0.4854, 0.2032, 0.49, 0.25, 0.4854, 0.2968, 0.4717, 0.3418, 0.4496, 0.3833, 0.4197, 0.4197, 0.3833, 0.4496, 0.3418, 0.4717, 0.0625, 0.5, 0.0625, 1.0, 0.03125, 1.0, 0.03125, 0.5, 0.03125, 0.5, 0.03125, 1.0, 0.0, 1.0, 0.0, 0.5, 0.75, 0.49, 0.7968, 0.4854, 0.8418, 0.4717, 0.8833, 0.4496, 0.9197, 0.4197, 0.9496, 0.3833, 0.9717, 0.3418, 0.9854, 0.2968, 0.99, 0.25, 0.9854, 0.2032, 0.9717, 0.1582, 0.9496, 0.1167, 0.9197, 0.08029, 0.8833, 0.05045, 0.8418, 0.02827, 0.7968, 0.01461, 0.75, 0.01, 0.7032, 0.01461, 0.6582, 0.02827, 0.6167, 0.05045, 0.5803, 0.08029, 0.5504, 0.1167, 0.5283, 0.1582, 0.5146, 0.2032, 0.51, 0.25, 0.5146, 0.2968, 0.5283, 0.3418, 0.5504, 0.3833, 0.5803, 0.4197, 0.6167, 0.4496, 0.6582, 0.4717, 0.7032, 0.4854])
me_cylinder_1343.update()
me_cylinder_1344 = bpy.data.meshes.new('Cylinder.1344')
me_cylinder_1344.from_pydata([(2.926e-16, 0.3294, -2.955), (2.926e-16, 0.3294, 2.955), (0.06426, 0.3231, -2.955), (0.06426, 0.3231, 2.955), (0.1261, 0.3043, -2.955), (0.1261, 0.3043, 2.955), (0.183, 0.2739, -2.955), (0.183, 0.2739, 2.955), (0.2329, 0.2329, -2.955), (0.2329, 0.2329, 2.955), (0.2739, 0.183, -2.955), (0.2739, 0.183, 2.955), (0.3043, 0.1261, -2.955), (0.3043, 0.1261, 2.955), (0.3231, 0.06426, -2.955), (0.3231, 0.06426, 2.955), (0.3294, -2.926e-16, -2.955), (0.3294, -2.926e-16, 2.955), (0.3231, -0.06426, -2.955), (0.3231, -0.06426, 2.955), (0.3043, -0.1261, -2.955), (0.3043, -0.1261, 2.955), (0.2739, -0.183, -2.955), (0.2739, -0.183, 2.955), (0.2329, -0.2329, -2.955), (0.2329, -0.2329, 2.955), (0.183, -0.2739, -2.955), (0.183, -0.2739, 2.955), (0.1261, -0.3043, -2.955), (0.1261, -0.3043, 2.955), (0.06426, -0.3231, -2.955), (0.06426, -0.3231, 2.955), (-2.926e-16, -0.3294, -2.955), (-2.926e-16, -0.3294, 2.955), (-0.06426, -0.3231, -2.955), (-0.06426, -0.3231, 2.955), (-0.1261, -0.3043, -2.955), (-0.1261, -0.3043, 2.955), (-0.183, -0.2739, -2.955), (-0.183, -0.2739, 2.955), (-0.2329, -0.2329, -2.955), (-0.2329, -0.2329, 2.955), (-0.2739, -0.183, -2.955), (-0.2739, -0.183, 2.955), (-0.3043, -0.1261, -2.955), (-0.3043, -0.1261, 2.955), (-0.3231, -0.06426, -2.955), (-0.3231, -0.06426, 2.955), (-0.3294, 2.926e-16, -2.955), (-0.3294, 2.926e-16, 2.955), (-0.3231, 0.06426, -2.955), (-0.3231, 0.06426, 2.955), (-0.3043, 0.1261, -2.955), (-0.3043, 0.1261, 2.955), (-0.2739, 0.183, -2.955), (-0.2739, 0.183, 2.955), (-0.2329, 0.2329, -2.955), (-0.2329, 0.2329, 2.955), (-0.183, 0.2739, -2.955), (-0.183, 0.2739, 2.955), (-0.1261, 0.3043, -2.955), (-0.1261, 0.3043, 2.955), (-0.06426, 0.3231, -2.955), (-0.06426, 0.3231, 2.955)], [], [(0, 1, 3, 2), (2, 3, 5, 4), (4, 5, 7, 6), (6, 7, 9, 8), (8, 9, 11, 10), (10, 11, 13, 12), (12, 13, 15, 14), (14, 15, 17, 16), (16, 17, 19, 18), (18, 19, 21, 20), (20, 21, 23, 22), (22, 23, 25, 24), (24, 25, 27, 26), (26, 27, 29, 28), (28, 29, 31, 30), (30, 31, 33, 32), (32, 33, 35, 34), (34, 35, 37, 36), (36, 37, 39, 38), (38, 39, 41, 40), (40, 41, 43, 42), (42, 43, 45, 44), (44, 45, 47, 46), (46, 47, 49, 48), (48, 49, 51, 50), (50, 51, 53, 52), (52, 53, 55, 54), (54, 55, 57, 56), (56, 57, 59, 58), (58, 59, 61, 60), (3, 1, 63, 61, 59, 57, 55, 53, 51, 49, 47, 45, 43, 41, 39, 37, 35, 33, 31, 29, 27, 25, 23, 21, 19, 17, 15, 13, 11, 9, 7, 5), (60, 61, 63, 62), (62, 63, 1, 0), (0, 2, 4, 6, 8, 10, 12, 14, 16, 18, 20, 22, 24, 26, 28, 30, 32, 34, 36, 38, 40, 42, 44, 46, 48, 50, 52, 54, 56, 58, 60, 62)])
_uv = me_cylinder_1344.uv_layers.new(name='UVMap')
_uv.uv.foreach_set('vector', [1.0, 0.5, 1.0, 1.0, 0.9688, 1.0, 0.9688, 0.5, 0.9688, 0.5, 0.9688, 1.0, 0.9375, 1.0, 0.9375, 0.5, 0.9375, 0.5, 0.9375, 1.0, 0.9062, 1.0, 0.9062, 0.5, 0.9062, 0.5, 0.9062, 1.0, 0.875, 1.0, 0.875, 0.5, 0.875, 0.5, 0.875, 1.0, 0.8438, 1.0, 0.8438, 0.5, 0.8438, 0.5, 0.8438, 1.0, 0.8125, 1.0, 0.8125, 0.5, 0.8125, 0.5, 0.8125, 1.0, 0.7812, 1.0, 0.7812, 0.5, 0.7812, 0.5, 0.7812, 1.0, 0.75, 1.0, 0.75, 0.5, 0.75, 0.5, 0.75, 1.0, 0.7188, 1.0, 0.7188, 0.5, 0.7188, 0.5, 0.7188, 1.0, 0.6875, 1.0, 0.6875, 0.5, 0.6875, 0.5, 0.6875, 1.0, 0.6562, 1.0, 0.6562, 0.5, 0.6562, 0.5, 0.6562, 1.0, 0.625, 1.0, 0.625, 0.5, 0.625, 0.5, 0.625, 1.0, 0.5938, 1.0, 0.5938, 0.5, 0.5938, 0.5, 0.5938, 1.0, 0.5625, 1.0, 0.5625, 0.5, 0.5625, 0.5, 0.5625, 1.0, 0.5312, 1.0, 0.5312, 0.5, 0.5312, 0.5, 0.5312, 1.0, 0.5, 1.0, 0.5, 0.5, 0.5, 0.5, 0.5, 1.0, 0.4688, 1.0, 0.4688, 0.5, 0.4688, 0.5, 0.4688, 1.0, 0.4375, 1.0, 0.4375, 0.5, 0.4375, 0.5, 0.4375, 1.0, 0.4062, 1.0, 0.4062, 0.5, 0.4062, 0.5, 0.4062, 1.0, 0.375, 1.0, 0.375, 0.5, 0.375, 0.5, 0.375, 1.0, 0.3438, 1.0, 0.3438, 0.5, 0.3438, 0.5, 0.3438, 1.0, 0.3125, 1.0, 0.3125, 0.5, 0.3125, 0.5, 0.3125, 1.0, 0.2812, 1.0, 0.2812, 0.5, 0.2812, 0.5, 0.2812, 1.0, 0.25, 1.0, 0.25, 0.5, 0.25, 0.5, 0.25, 1.0, 0.2188, 1.0, 0.2188, 0.5, 0.2188, 0.5, 0.2188, 1.0, 0.1875, 1.0, 0.1875, 0.5, 0.1875, 0.5, 0.1875, 1.0, 0.1562, 1.0, 0.1562, 0.5, 0.1562, 0.5, 0.1562, 1.0, 0.125, 1.0, 0.125, 0.5, 0.125, 0.5, 0.125, 1.0, 0.09375, 1.0, 0.09375, 0.5, 0.09375, 0.5, 0.09375, 1.0, 0.0625, 1.0, 0.0625, 0.5, 0.2968, 0.4854, 0.25, 0.49, 0.2032, 0.4854, 0.1582, 0.4717, 0.1167, 0.4496, 0.08029, 0.4197, 0.05045, 0.3833, 0.02827, 0.3418, 0.01461, 0.2968, 0.01, 0.25, 0.01461, 0.2032, 0.02827, 0.1582, 0.05045, 0.1167, 0.08029, 0.08029, 0.1167, 0.05045, 0.1582, 0.02827, 0.2032, 0.01461, 0.25, 0.01, 0.2968, 0.01461, 0.3418, 0.02827, 0.3833, 0.05045, 0.4197, 0.08029, 0.4496, 0.1167, 0.4717, 0.1582, 0.4854, 0.2032, 0.49, 0.25, 0.4854, 0.2968, 0.4717, 0.3418, 0.4496, 0.3833, 0.4197, 0.4197, 0.3833, 0.4496, 0.3418, 0.4717, 0.0625, 0.5, 0.0625, 1.0, 0.03125, 1.0, 0.03125, 0.5, 0.03125, 0.5, 0.03125, 1.0, 0.0, 1.0, 0.0, 0.5, 0.75, 0.49, 0.7968, 0.4854, 0.8418, 0.4717, 0.8833, 0.4496, 0.9197, 0.4197, 0.9496, 0.3833, 0.9717, 0.3418, 0.9854, 0.2968, 0.99, 0.25, 0.9854, 0.2032, 0.9717, 0.1582, 0.9496, 0.1167, 0.9197, 0.08029, 0.8833, 0.05045, 0.8418, 0.02827, 0.7968, 0.01461, 0.75, 0.01, 0.7032, 0.01461, 0.6582, 0.02827, 0.6167, 0.05045, 0.5803, 0.08029, 0.5504, 0.1167, 0.5283, 0.1582, 0.5146, 0.2032, 0.51, 0.25, 0.5146, 0.2968, 0.5283, 0.3418, 0.5504, 0.3833, 0.5803, 0.4197, 0.6167, 0.4496, 0.6582, 0.4717, 0.7032, 0.4854])
me_cylinder_1344.update()
me_cylinder_1345 = bpy.data.meshes.new('Cylinder.1345')
me_cylinder_1345.from_pydata([(-6.107e-16, 0.3438, -2.244), (-6.107e-16, 0.3438, 2.244), (0.06707, 0.3372, -2.244), (0.06707, 0.3372, 2.244), (0.1316, 0.3176, -2.244), (0.1316, 0.3176, 2.244), (0.191, 0.2858, -2.244), (0.191, 0.2858, 2.244), (0.2431, 0.2431, -2.244), (0.2431, 0.2431, 2.244), (0.2858, 0.191, -2.244), (0.2858, 0.191, 2.244), (0.3176, 0.1316, -2.244), (0.3176, 0.1316, 2.244), (0.3372, 0.06707, -2.244), (0.3372, 0.06707, 2.244), (0.3438, 3.053e-16, -2.244), (0.3438, 3.053e-16, 2.244), (0.3372, -0.06707, -2.244), (0.3372, -0.06707, 2.244), (0.3176, -0.1316, -2.244), (0.3176, -0.1316, 2.244), (0.2858, -0.191, -2.244), (0.2858, -0.191, 2.244), (0.2431, -0.2431, -2.244), (0.2431, -0.2431, 2.244), (0.191, -0.2858, -2.244), (0.191, -0.2858, 2.244), (0.1316, -0.3176, -2.244), (0.1316, -0.3176, 2.244), (0.06707, -0.3372, -2.244), (0.06707, -0.3372, 2.244), (6.107e-16, -0.3438, -2.244), (6.107e-16, -0.3438, 2.244), (-0.06707, -0.3372, -2.244), (-0.06707, -0.3372, 2.244), (-0.1316, -0.3176, -2.244), (-0.1316, -0.3176, 2.244), (-0.191, -0.2858, -2.244), (-0.191, -0.2858, 2.244), (-0.2431, -0.2431, -2.244), (-0.2431, -0.2431, 2.244), (-0.2858, -0.191, -2.244), (-0.2858, -0.191, 2.244), (-0.3176, -0.1316, -2.244), (-0.3176, -0.1316, 2.244), (-0.3372, -0.06707, -2.244), (-0.3372, -0.06707, 2.244), (-0.3438, -3.053e-16, -2.244), (-0.3438, -3.053e-16, 2.244), (-0.3372, 0.06707, -2.244), (-0.3372, 0.06707, 2.244), (-0.3176, 0.1316, -2.244), (-0.3176, 0.1316, 2.244), (-0.2858, 0.191, -2.244), (-0.2858, 0.191, 2.244), (-0.2431, 0.2431, -2.244), (-0.2431, 0.2431, 2.244), (-0.191, 0.2858, -2.244), (-0.191, 0.2858, 2.244), (-0.1316, 0.3176, -2.244), (-0.1316, 0.3176, 2.244), (-0.06707, 0.3372, -2.244), (-0.06707, 0.3372, 2.244)], [], [(0, 1, 3, 2), (2, 3, 5, 4), (4, 5, 7, 6), (6, 7, 9, 8), (8, 9, 11, 10), (10, 11, 13, 12), (12, 13, 15, 14), (14, 15, 17, 16), (16, 17, 19, 18), (18, 19, 21, 20), (20, 21, 23, 22), (22, 23, 25, 24), (24, 25, 27, 26), (26, 27, 29, 28), (28, 29, 31, 30), (30, 31, 33, 32), (32, 33, 35, 34), (34, 35, 37, 36), (36, 37, 39, 38), (38, 39, 41, 40), (40, 41, 43, 42), (42, 43, 45, 44), (44, 45, 47, 46), (46, 47, 49, 48), (48, 49, 51, 50), (50, 51, 53, 52), (52, 53, 55, 54), (54, 55, 57, 56), (56, 57, 59, 58), (58, 59, 61, 60), (3, 1, 63, 61, 59, 57, 55, 53, 51, 49, 47, 45, 43, 41, 39, 37, 35, 33, 31, 29, 27, 25, 23, 21, 19, 17, 15, 13, 11, 9, 7, 5), (60, 61, 63, 62), (62, 63, 1, 0), (0, 2, 4, 6, 8, 10, 12, 14, 16, 18, 20, 22, 24, 26, 28, 30, 32, 34, 36, 38, 40, 42, 44, 46, 48, 50, 52, 54, 56, 58, 60, 62)])
_uv = me_cylinder_1345.uv_layers.new(name='UVMap')
_uv.uv.foreach_set('vector', [1.0, 0.5, 1.0, 1.0, 0.9688, 1.0, 0.9688, 0.5, 0.9688, 0.5, 0.9688, 1.0, 0.9375, 1.0, 0.9375, 0.5, 0.9375, 0.5, 0.9375, 1.0, 0.9062, 1.0, 0.9062, 0.5, 0.9062, 0.5, 0.9062, 1.0, 0.875, 1.0, 0.875, 0.5, 0.875, 0.5, 0.875, 1.0, 0.8438, 1.0, 0.8438, 0.5, 0.8438, 0.5, 0.8438, 1.0, 0.8125, 1.0, 0.8125, 0.5, 0.8125, 0.5, 0.8125, 1.0, 0.7812, 1.0, 0.7812, 0.5, 0.7812, 0.5, 0.7812, 1.0, 0.75, 1.0, 0.75, 0.5, 0.75, 0.5, 0.75, 1.0, 0.7188, 1.0, 0.7188, 0.5, 0.7188, 0.5, 0.7188, 1.0, 0.6875, 1.0, 0.6875, 0.5, 0.6875, 0.5, 0.6875, 1.0, 0.6562, 1.0, 0.6562, 0.5, 0.6562, 0.5, 0.6562, 1.0, 0.625, 1.0, 0.625, 0.5, 0.625, 0.5, 0.625, 1.0, 0.5938, 1.0, 0.5938, 0.5, 0.5938, 0.5, 0.5938, 1.0, 0.5625, 1.0, 0.5625, 0.5, 0.5625, 0.5, 0.5625, 1.0, 0.5312, 1.0, 0.5312, 0.5, 0.5312, 0.5, 0.5312, 1.0, 0.5, 1.0, 0.5, 0.5, 0.5, 0.5, 0.5, 1.0, 0.4688, 1.0, 0.4688, 0.5, 0.4688, 0.5, 0.4688, 1.0, 0.4375, 1.0, 0.4375, 0.5, 0.4375, 0.5, 0.4375, 1.0, 0.4062, 1.0, 0.4062, 0.5, 0.4062, 0.5, 0.4062, 1.0, 0.375, 1.0, 0.375, 0.5, 0.375, 0.5, 0.375, 1.0, 0.3438, 1.0, 0.3438, 0.5, 0.3438, 0.5, 0.3438, 1.0, 0.3125, 1.0, 0.3125, 0.5, 0.3125, 0.5, 0.3125, 1.0, 0.2812, 1.0, 0.2812, 0.5, 0.2812, 0.5, 0.2812, 1.0, 0.25, 1.0, 0.25, 0.5, 0.25, 0.5, 0.25, 1.0, 0.2188, 1.0, 0.2188, 0.5, 0.2188, 0.5, 0.2188, 1.0, 0.1875, 1.0, 0.1875, 0.5, 0.1875, 0.5, 0.1875, 1.0, 0.1562, 1.0, 0.1562, 0.5, 0.1562, 0.5, 0.1562, 1.0, 0.125, 1.0, 0.125, 0.5, 0.125, 0.5, 0.125, 1.0, 0.09375, 1.0, 0.09375, 0.5, 0.09375, 0.5, 0.09375, 1.0, 0.0625, 1.0, 0.0625, 0.5, 0.2968, 0.4854, 0.25, 0.49, 0.2032, 0.4854, 0.1582, 0.4717, 0.1167, 0.4496, 0.08029, 0.4197, 0.05045, 0.3833, 0.02827, 0.3418, 0.01461, 0.2968, 0.01, 0.25, 0.01461, 0.2032, 0.02827, 0.1582, 0.05045, 0.1167, 0.08029, 0.08029, 0.1167, 0.05045, 0.1582, 0.02827, 0.2032, 0.01461, 0.25, 0.01, 0.2968, 0.01461, 0.3418, 0.02827, 0.3833, 0.05045, 0.4197, 0.08029, 0.4496, 0.1167, 0.4717, 0.1582, 0.4854, 0.2032, 0.49, 0.25, 0.4854, 0.2968, 0.4717, 0.3418, 0.4496, 0.3833, 0.4197, 0.4197, 0.3833, 0.4496, 0.3418, 0.4717, 0.0625, 0.5, 0.0625, 1.0, 0.03125, 1.0, 0.03125, 0.5, 0.03125, 0.5, 0.03125, 1.0, 0.0, 1.0, 0.0, 0.5, 0.75, 0.49, 0.7968, 0.4854, 0.8418, 0.4717, 0.8833, 0.4496, 0.9197, 0.4197, 0.9496, 0.3833, 0.9717, 0.3418, 0.9854, 0.2968, 0.99, 0.25, 0.9854, 0.2032, 0.9717, 0.1582, 0.9496, 0.1167, 0.9197, 0.08029, 0.8833, 0.05045, 0.8418, 0.02827, 0.7968, 0.01461, 0.75, 0.01, 0.7032, 0.01461, 0.6582, 0.02827, 0.6167, 0.05045, 0.5803, 0.08029, 0.5504, 0.1167, 0.5283, 0.1582, 0.5146, 0.2032, 0.51, 0.25, 0.5146, 0.2968, 0.5283, 0.3418, 0.5504, 0.3833, 0.5803, 0.4197, 0.6167, 0.4496, 0.6582, 0.4717, 0.7032, 0.4854])
me_cylinder_1345.update()
me_cylinder_1346 = bpy.data.meshes.new('Cylinder.1346')
me_cylinder_1346.from_pydata([(-6.128e-15, 0.4588, -1.725), (6.128e-15, 0.4588, 1.725), (0.08951, 0.45, -1.725), (0.08951, 0.45, 1.725), (0.1756, 0.4239, -1.725), (0.1756, 0.4239, 1.725), (0.2549, 0.3815, -1.725), (0.2549, 0.3815, 1.725), (0.3244, 0.3244, -1.725), (0.3244, 0.3244, 1.725), (0.3815, 0.2549, -1.725), (0.3815, 0.2549, 1.725), (0.4239, 0.1756, -1.725), (0.4239, 0.1756, 1.725), (0.45, 0.08951, -1.725), (0.45, 0.08951, 1.725), (0.4588, 0.0, -1.725), (0.4588, 0.0, 1.725), (0.45, -0.08951, -1.725), (0.45, -0.08951, 1.725), (0.4239, -0.1756, -1.725), (0.4239, -0.1756, 1.725), (0.3815, -0.2549, -1.725), (0.3815, -0.2549, 1.725), (0.3244, -0.3244, -1.725), (0.3244, -0.3244, 1.725), (0.2549, -0.3815, -1.725), (0.2549, -0.3815, 1.725), (0.1756, -0.4239, -1.725), (0.1756, -0.4239, 1.725), (0.08951, -0.45, -1.725), (0.08951, -0.45, 1.725), (-6.128e-15, -0.4588, -1.725), (6.128e-15, -0.4588, 1.725), (-0.08951, -0.45, -1.725), (-0.08951, -0.45, 1.725), (-0.1756, -0.4239, -1.725), (-0.1756, -0.4239, 1.725), (-0.2549, -0.3815, -1.725), (-0.2549, -0.3815, 1.725), (-0.3244, -0.3244, -1.725), (-0.3244, -0.3244, 1.725), (-0.3815, -0.2549, -1.725), (-0.3815, -0.2549, 1.725), (-0.4239, -0.1756, -1.725), (-0.4239, -0.1756, 1.725), (-0.45, -0.08951, -1.725), (-0.45, -0.08951, 1.725), (-0.4588, 0.0, -1.725), (-0.4588, 0.0, 1.725), (-0.45, 0.08951, -1.725), (-0.45, 0.08951, 1.725), (-0.4239, 0.1756, -1.725), (-0.4239, 0.1756, 1.725), (-0.3815, 0.2549, -1.725), (-0.3815, 0.2549, 1.725), (-0.3244, 0.3244, -1.725), (-0.3244, 0.3244, 1.725), (-0.2549, 0.3815, -1.725), (-0.2549, 0.3815, 1.725), (-0.1756, 0.4239, -1.725), (-0.1756, 0.4239, 1.725), (-0.08951, 0.45, -1.725), (-0.08951, 0.45, 1.725)], [], [(0, 1, 3, 2), (2, 3, 5, 4), (4, 5, 7, 6), (6, 7, 9, 8), (8, 9, 11, 10), (10, 11, 13, 12), (12, 13, 15, 14), (14, 15, 17, 16), (16, 17, 19, 18), (18, 19, 21, 20), (20, 21, 23, 22), (22, 23, 25, 24), (24, 25, 27, 26), (26, 27, 29, 28), (28, 29, 31, 30), (30, 31, 33, 32), (32, 33, 35, 34), (34, 35, 37, 36), (36, 37, 39, 38), (38, 39, 41, 40), (40, 41, 43, 42), (42, 43, 45, 44), (44, 45, 47, 46), (46, 47, 49, 48), (48, 49, 51, 50), (50, 51, 53, 52), (52, 53, 55, 54), (54, 55, 57, 56), (56, 57, 59, 58), (58, 59, 61, 60), (3, 1, 63, 61, 59, 57, 55, 53, 51, 49, 47, 45, 43, 41, 39, 37, 35, 33, 31, 29, 27, 25, 23, 21, 19, 17, 15, 13, 11, 9, 7, 5), (60, 61, 63, 62), (62, 63, 1, 0), (0, 2, 4, 6, 8, 10, 12, 14, 16, 18, 20, 22, 24, 26, 28, 30, 32, 34, 36, 38, 40, 42, 44, 46, 48, 50, 52, 54, 56, 58, 60, 62)])
_uv = me_cylinder_1346.uv_layers.new(name='UVMap')
_uv.uv.foreach_set('vector', [1.0, 0.5, 1.0, 1.0, 0.9688, 1.0, 0.9688, 0.5, 0.9688, 0.5, 0.9688, 1.0, 0.9375, 1.0, 0.9375, 0.5, 0.9375, 0.5, 0.9375, 1.0, 0.9062, 1.0, 0.9062, 0.5, 0.9062, 0.5, 0.9062, 1.0, 0.875, 1.0, 0.875, 0.5, 0.875, 0.5, 0.875, 1.0, 0.8438, 1.0, 0.8438, 0.5, 0.8438, 0.5, 0.8438, 1.0, 0.8125, 1.0, 0.8125, 0.5, 0.8125, 0.5, 0.8125, 1.0, 0.7812, 1.0, 0.7812, 0.5, 0.7812, 0.5, 0.7812, 1.0, 0.75, 1.0, 0.75, 0.5, 0.75, 0.5, 0.75, 1.0, 0.7188, 1.0, 0.7188, 0.5, 0.7188, 0.5, 0.7188, 1.0, 0.6875, 1.0, 0.6875, 0.5, 0.6875, 0.5, 0.6875, 1.0, 0.6562, 1.0, 0.6562, 0.5, 0.6562, 0.5, 0.6562, 1.0, 0.625, 1.0, 0.625, 0.5, 0.625, 0.5, 0.625, 1.0, 0.5938, 1.0, 0.5938, 0.5, 0.5938, 0.5, 0.5938, 1.0, 0.5625, 1.0, 0.5625, 0.5, 0.5625, 0.5, 0.5625, 1.0, 0.5312, 1.0, 0.5312, 0.5, 0.5312, 0.5, 0.5312, 1.0, 0.5, 1.0, 0.5, 0.5, 0.5, 0.5, 0.5, 1.0, 0.4688, 1.0, 0.4688, 0.5, 0.4688, 0.5, 0.4688, 1.0, 0.4375, 1.0, 0.4375, 0.5, 0.4375, 0.5, 0.4375, 1.0, 0.4062, 1.0, 0.4062, 0.5, 0.4062, 0.5, 0.4062, 1.0, 0.375, 1.0, 0.375, 0.5, 0.375, 0.5, 0.375, 1.0, 0.3438, 1.0, 0.3438, 0.5, 0.3438, 0.5, 0.3438, 1.0, 0.3125, 1.0, 0.3125, 0.5, 0.3125, 0.5, 0.3125, 1.0, 0.2812, 1.0, 0.2812, 0.5, 0.2812, 0.5, 0.2812, 1.0, 0.25, 1.0, 0.25, 0.5, 0.25, 0.5, 0.25, 1.0, 0.2188, 1.0, 0.2188, 0.5, 0.2188, 0.5, 0.2188, 1.0, 0.1875, 1.0, 0.1875, 0.5, 0.1875, 0.5, 0.1875, 1.0, 0.1562, 1.0, 0.1562, 0.5, 0.1562, 0.5, 0.1562, 1.0, 0.125, 1.0, 0.125, 0.5, 0.125, 0.5, 0.125, 1.0, 0.09375, 1.0, 0.09375, 0.5, 0.09375, 0.5, 0.09375, 1.0, 0.0625, 1.0, 0.0625, 0.5, 0.2968, 0.4854, 0.25, 0.49, 0.2032, 0.4854, 0.1582, 0.4717, 0.1167, 0.4496, 0.08029, 0.4197, 0.05045, 0.3833, 0.02827, 0.3418, 0.01461, 0.2968, 0.01, 0.25, 0.01461, 0.2032, 0.02827, 0.1582, 0.05045, 0.1167, 0.08029, 0.08029, 0.1167, 0.05045, 0.1582, 0.02827, 0.2032, 0.01461, 0.25, 0.01, 0.2968, 0.01461, 0.3418, 0.02827, 0.3833, 0.05045, 0.4197, 0.08029, 0.4496, 0.1167, 0.4717, 0.1582, 0.4854, 0.2032, 0.49, 0.25, 0.4854, 0.2968, 0.4717, 0.3418, 0.4496, 0.3833, 0.4197, 0.4197, 0.3833, 0.4496, 0.3418, 0.4717, 0.0625, 0.5, 0.0625, 1.0, 0.03125, 1.0, 0.03125, 0.5, 0.03125, 0.5, 0.03125, 1.0, 0.0, 1.0, 0.0, 0.5, 0.75, 0.49, 0.7968, 0.4854, 0.8418, 0.4717, 0.8833, 0.4496, 0.9197, 0.4197, 0.9496, 0.3833, 0.9717, 0.3418, 0.9854, 0.2968, 0.99, 0.25, 0.9854, 0.2032, 0.9717, 0.1582, 0.9496, 0.1167, 0.9197, 0.08029, 0.8833, 0.05045, 0.8418, 0.02827, 0.7968, 0.01461, 0.75, 0.01, 0.7032, 0.01461, 0.6582, 0.02827, 0.6167, 0.05045, 0.5803, 0.08029, 0.5504, 0.1167, 0.5283, 0.1582, 0.5146, 0.2032, 0.51, 0.25, 0.5146, 0.2968, 0.5283, 0.3418, 0.5504, 0.3833, 0.5803, 0.4197, 0.6167, 0.4496, 0.6582, 0.4717, 0.7032, 0.4854])
me_cylinder_1346.update()
me_cylinder_1347 = bpy.data.meshes.new('Cylinder.1347')
me_cylinder_1347.from_pydata([(0.0, 0.4874, -1.585), (0.0, 0.4874, 1.585), (0.09509, 0.4781, -1.585), (0.09509, 0.4781, 1.585), (0.1865, 0.4503, -1.585), (0.1865, 0.4503, 1.585), (0.2708, 0.4053, -1.585), (0.2708, 0.4053, 1.585), (0.3447, 0.3447, -1.585), (0.3447, 0.3447, 1.585), (0.4053, 0.2708, -1.585), (0.4053, 0.2708, 1.585), (0.4503, 0.1865, -1.585), (0.4503, 0.1865, 1.585), (0.4781, 0.09509, -1.585), (0.4781, 0.09509, 1.585), (0.4874, 0.0, -1.585), (0.4874, 0.0, 1.585), (0.4781, -0.09509, -1.585), (0.4781, -0.09509, 1.585), (0.4503, -0.1865, -1.585), (0.4503, -0.1865, 1.585), (0.4053, -0.2708, -1.585), (0.4053, -0.2708, 1.585), (0.3447, -0.3447, -1.585), (0.3447, -0.3447, 1.585), (0.2708, -0.4053, -1.585), (0.2708, -0.4053, 1.585), (0.1865, -0.4503, -1.585), (0.1865, -0.4503, 1.585), (0.09509, -0.4781, -1.585), (0.09509, -0.4781, 1.585), (0.0, -0.4874, -1.585), (0.0, -0.4874, 1.585), (-0.09509, -0.4781, -1.585), (-0.09509, -0.4781, 1.585), (-0.1865, -0.4503, -1.585), (-0.1865, -0.4503, 1.585), (-0.2708, -0.4053, -1.585), (-0.2708, -0.4053, 1.585), (-0.3447, -0.3447, -1.585), (-0.3447, -0.3447, 1.585), (-0.4053, -0.2708, -1.585), (-0.4053, -0.2708, 1.585), (-0.4503, -0.1865, -1.585), (-0.4503, -0.1865, 1.585), (-0.4781, -0.09509, -1.585), (-0.4781, -0.09509, 1.585), (-0.4874, 0.0, -1.585), (-0.4874, 0.0, 1.585), (-0.4781, 0.09509, -1.585), (-0.4781, 0.09509, 1.585), (-0.4503, 0.1865, -1.585), (-0.4503, 0.1865, 1.585), (-0.4053, 0.2708, -1.585), (-0.4053, 0.2708, 1.585), (-0.3447, 0.3447, -1.585), (-0.3447, 0.3447, 1.585), (-0.2708, 0.4053, -1.585), (-0.2708, 0.4053, 1.585), (-0.1865, 0.4503, -1.585), (-0.1865, 0.4503, 1.585), (-0.09509, 0.4781, -1.585), (-0.09509, 0.4781, 1.585)], [], [(0, 1, 3, 2), (2, 3, 5, 4), (4, 5, 7, 6), (6, 7, 9, 8), (8, 9, 11, 10), (10, 11, 13, 12), (12, 13, 15, 14), (14, 15, 17, 16), (16, 17, 19, 18), (18, 19, 21, 20), (20, 21, 23, 22), (22, 23, 25, 24), (24, 25, 27, 26), (26, 27, 29, 28), (28, 29, 31, 30), (30, 31, 33, 32), (32, 33, 35, 34), (34, 35, 37, 36), (36, 37, 39, 38), (38, 39, 41, 40), (40, 41, 43, 42), (42, 43, 45, 44), (44, 45, 47, 46), (46, 47, 49, 48), (48, 49, 51, 50), (50, 51, 53, 52), (52, 53, 55, 54), (54, 55, 57, 56), (56, 57, 59, 58), (58, 59, 61, 60), (3, 1, 63, 61, 59, 57, 55, 53, 51, 49, 47, 45, 43, 41, 39, 37, 35, 33, 31, 29, 27, 25, 23, 21, 19, 17, 15, 13, 11, 9, 7, 5), (60, 61, 63, 62), (62, 63, 1, 0), (0, 2, 4, 6, 8, 10, 12, 14, 16, 18, 20, 22, 24, 26, 28, 30, 32, 34, 36, 38, 40, 42, 44, 46, 48, 50, 52, 54, 56, 58, 60, 62)])
_uv = me_cylinder_1347.uv_layers.new(name='UVMap')
_uv.uv.foreach_set('vector', [1.0, 0.5, 1.0, 1.0, 0.9688, 1.0, 0.9688, 0.5, 0.9688, 0.5, 0.9688, 1.0, 0.9375, 1.0, 0.9375, 0.5, 0.9375, 0.5, 0.9375, 1.0, 0.9062, 1.0, 0.9062, 0.5, 0.9062, 0.5, 0.9062, 1.0, 0.875, 1.0, 0.875, 0.5, 0.875, 0.5, 0.875, 1.0, 0.8438, 1.0, 0.8438, 0.5, 0.8438, 0.5, 0.8438, 1.0, 0.8125, 1.0, 0.8125, 0.5, 0.8125, 0.5, 0.8125, 1.0, 0.7812, 1.0, 0.7812, 0.5, 0.7812, 0.5, 0.7812, 1.0, 0.75, 1.0, 0.75, 0.5, 0.75, 0.5, 0.75, 1.0, 0.7188, 1.0, 0.7188, 0.5, 0.7188, 0.5, 0.7188, 1.0, 0.6875, 1.0, 0.6875, 0.5, 0.6875, 0.5, 0.6875, 1.0, 0.6562, 1.0, 0.6562, 0.5, 0.6562, 0.5, 0.6562, 1.0, 0.625, 1.0, 0.625, 0.5, 0.625, 0.5, 0.625, 1.0, 0.5938, 1.0, 0.5938, 0.5, 0.5938, 0.5, 0.5938, 1.0, 0.5625, 1.0, 0.5625, 0.5, 0.5625, 0.5, 0.5625, 1.0, 0.5312, 1.0, 0.5312, 0.5, 0.5312, 0.5, 0.5312, 1.0, 0.5, 1.0, 0.5, 0.5, 0.5, 0.5, 0.5, 1.0, 0.4688, 1.0, 0.4688, 0.5, 0.4688, 0.5, 0.4688, 1.0, 0.4375, 1.0, 0.4375, 0.5, 0.4375, 0.5, 0.4375, 1.0, 0.4062, 1.0, 0.4062, 0.5, 0.4062, 0.5, 0.4062, 1.0, 0.375, 1.0, 0.375, 0.5, 0.375, 0.5, 0.375, 1.0, 0.3438, 1.0, 0.3438, 0.5, 0.3438, 0.5, 0.3438, 1.0, 0.3125, 1.0, 0.3125, 0.5, 0.3125, 0.5, 0.3125, 1.0, 0.2812, 1.0, 0.2812, 0.5, 0.2812, 0.5, 0.2812, 1.0, 0.25, 1.0, 0.25, 0.5, 0.25, 0.5, 0.25, 1.0, 0.2188, 1.0, 0.2188, 0.5, 0.2188, 0.5, 0.2188, 1.0, 0.1875, 1.0, 0.1875, 0.5, 0.1875, 0.5, 0.1875, 1.0, 0.1562, 1.0, 0.1562, 0.5, 0.1562, 0.5, 0.1562, 1.0, 0.125, 1.0, 0.125, 0.5, 0.125, 0.5, 0.125, 1.0, 0.09375, 1.0, 0.09375, 0.5, 0.09375, 0.5, 0.09375, 1.0, 0.0625, 1.0, 0.0625, 0.5, 0.2968, 0.4854, 0.25, 0.49, 0.2032, 0.4854, 0.1582, 0.4717, 0.1167, 0.4496, 0.08029, 0.4197, 0.05045, 0.3833, 0.02827, 0.3418, 0.01461, 0.2968, 0.01, 0.25, 0.01461, 0.2032, 0.02827, 0.1582, 0.05045, 0.1167, 0.08029, 0.08029, 0.1167, 0.05045, 0.1582, 0.02827, 0.2032, 0.01461, 0.25, 0.01, 0.2968, 0.01461, 0.3418, 0.02827, 0.3833, 0.05045, 0.4197, 0.08029, 0.4496, 0.1167, 0.4717, 0.1582, 0.4854, 0.2032, 0.49, 0.25, 0.4854, 0.2968, 0.4717, 0.3418, 0.4496, 0.3833, 0.4197, 0.4197, 0.3833, 0.4496, 0.3418, 0.4717, 0.0625, 0.5, 0.0625, 1.0, 0.03125, 1.0, 0.03125, 0.5, 0.03125, 0.5, 0.03125, 1.0, 0.0, 1.0, 0.0, 0.5, 0.75, 0.49, 0.7968, 0.4854, 0.8418, 0.4717, 0.8833, 0.4496, 0.9197, 0.4197, 0.9496, 0.3833, 0.9717, 0.3418, 0.9854, 0.2968, 0.99, 0.25, 0.9854, 0.2032, 0.9717, 0.1582, 0.9496, 0.1167, 0.9197, 0.08029, 0.8833, 0.05045, 0.8418, 0.02827, 0.7968, 0.01461, 0.75, 0.01, 0.7032, 0.01461, 0.6582, 0.02827, 0.6167, 0.05045, 0.5803, 0.08029, 0.5504, 0.1167, 0.5283, 0.1582, 0.5146, 0.2032, 0.51, 0.25, 0.5146, 0.2968, 0.5283, 0.3418, 0.5504, 0.3833, 0.5803, 0.4197, 0.6167, 0.4496, 0.6582, 0.4717, 0.7032, 0.4854])
me_cylinder_1347.update()
me_cylinder_1348 = bpy.data.meshes.new('Cylinder.1348')
me_cylinder_1348.from_pydata([(0.0, 0.3053, -2.426), (0.0, 0.3053, 2.426), (0.05957, 0.2995, -2.426), (0.05957, 0.2995, 2.426), (0.1168, 0.2821, -2.426), (0.1168, 0.2821, 2.426), (0.1696, 0.2539, -2.426), (0.1696, 0.2539, 2.426), (0.2159, 0.2159, -2.426), (0.2159, 0.2159, 2.426), (0.2539, 0.1696, -2.426), (0.2539, 0.1696, 2.426), (0.2821, 0.1168, -2.426), (0.2821, 0.1168, 2.426), (0.2995, 0.05957, -2.426), (0.2995, 0.05957, 2.426), (0.3053, 2.712e-16, -2.426), (0.3053, 2.712e-16, 2.426), (0.2995, -0.05957, -2.426), (0.2995, -0.05957, 2.426), (0.2821, -0.1168, -2.426), (0.2821, -0.1168, 2.426), (0.2539, -0.1696, -2.426), (0.2539, -0.1696, 2.426), (0.2159, -0.2159, -2.426), (0.2159, -0.2159, 2.426), (0.1696, -0.2539, -2.426), (0.1696, -0.2539, 2.426), (0.1168, -0.2821, -2.426), (0.1168, -0.2821, 2.426), (0.05957, -0.2995, -2.426), (0.05957, -0.2995, 2.426), (0.0, -0.3053, -2.426), (0.0, -0.3053, 2.426), (-0.05957, -0.2995, -2.426), (-0.05957, -0.2995, 2.426), (-0.1168, -0.2821, -2.426), (-0.1168, -0.2821, 2.426), (-0.1696, -0.2539, -2.426), (-0.1696, -0.2539, 2.426), (-0.2159, -0.2159, -2.426), (-0.2159, -0.2159, 2.426), (-0.2539, -0.1696, -2.426), (-0.2539, -0.1696, 2.426), (-0.2821, -0.1168, -2.426), (-0.2821, -0.1168, 2.426), (-0.2995, -0.05957, -2.426), (-0.2995, -0.05957, 2.426), (-0.3053, -2.712e-16, -2.426), (-0.3053, -2.712e-16, 2.426), (-0.2995, 0.05957, -2.426), (-0.2995, 0.05957, 2.426), (-0.2821, 0.1168, -2.426), (-0.2821, 0.1168, 2.426), (-0.2539, 0.1696, -2.426), (-0.2539, 0.1696, 2.426), (-0.2159, 0.2159, -2.426), (-0.2159, 0.2159, 2.426), (-0.1696, 0.2539, -2.426), (-0.1696, 0.2539, 2.426), (-0.1168, 0.2821, -2.426), (-0.1168, 0.2821, 2.426), (-0.05957, 0.2995, -2.426), (-0.05957, 0.2995, 2.426)], [], [(0, 1, 3, 2), (2, 3, 5, 4), (4, 5, 7, 6), (6, 7, 9, 8), (8, 9, 11, 10), (10, 11, 13, 12), (12, 13, 15, 14), (14, 15, 17, 16), (16, 17, 19, 18), (18, 19, 21, 20), (20, 21, 23, 22), (22, 23, 25, 24), (24, 25, 27, 26), (26, 27, 29, 28), (28, 29, 31, 30), (30, 31, 33, 32), (32, 33, 35, 34), (34, 35, 37, 36), (36, 37, 39, 38), (38, 39, 41, 40), (40, 41, 43, 42), (42, 43, 45, 44), (44, 45, 47, 46), (46, 47, 49, 48), (48, 49, 51, 50), (50, 51, 53, 52), (52, 53, 55, 54), (54, 55, 57, 56), (56, 57, 59, 58), (58, 59, 61, 60), (3, 1, 63, 61, 59, 57, 55, 53, 51, 49, 47, 45, 43, 41, 39, 37, 35, 33, 31, 29, 27, 25, 23, 21, 19, 17, 15, 13, 11, 9, 7, 5), (60, 61, 63, 62), (62, 63, 1, 0), (0, 2, 4, 6, 8, 10, 12, 14, 16, 18, 20, 22, 24, 26, 28, 30, 32, 34, 36, 38, 40, 42, 44, 46, 48, 50, 52, 54, 56, 58, 60, 62)])
_uv = me_cylinder_1348.uv_layers.new(name='UVMap')
_uv.uv.foreach_set('vector', [1.0, 0.5, 1.0, 1.0, 0.9688, 1.0, 0.9688, 0.5, 0.9688, 0.5, 0.9688, 1.0, 0.9375, 1.0, 0.9375, 0.5, 0.9375, 0.5, 0.9375, 1.0, 0.9062, 1.0, 0.9062, 0.5, 0.9062, 0.5, 0.9062, 1.0, 0.875, 1.0, 0.875, 0.5, 0.875, 0.5, 0.875, 1.0, 0.8438, 1.0, 0.8438, 0.5, 0.8438, 0.5, 0.8438, 1.0, 0.8125, 1.0, 0.8125, 0.5, 0.8125, 0.5, 0.8125, 1.0, 0.7812, 1.0, 0.7812, 0.5, 0.7812, 0.5, 0.7812, 1.0, 0.75, 1.0, 0.75, 0.5, 0.75, 0.5, 0.75, 1.0, 0.7188, 1.0, 0.7188, 0.5, 0.7188, 0.5, 0.7188, 1.0, 0.6875, 1.0, 0.6875, 0.5, 0.6875, 0.5, 0.6875, 1.0, 0.6562, 1.0, 0.6562, 0.5, 0.6562, 0.5, 0.6562, 1.0, 0.625, 1.0, 0.625, 0.5, 0.625, 0.5, 0.625, 1.0, 0.5938, 1.0, 0.5938, 0.5, 0.5938, 0.5, 0.5938, 1.0, 0.5625, 1.0, 0.5625, 0.5, 0.5625, 0.5, 0.5625, 1.0, 0.5312, 1.0, 0.5312, 0.5, 0.5312, 0.5, 0.5312, 1.0, 0.5, 1.0, 0.5, 0.5, 0.5, 0.5, 0.5, 1.0, 0.4688, 1.0, 0.4688, 0.5, 0.4688, 0.5, 0.4688, 1.0, 0.4375, 1.0, 0.4375, 0.5, 0.4375, 0.5, 0.4375, 1.0, 0.4062, 1.0, 0.4062, 0.5, 0.4062, 0.5, 0.4062, 1.0, 0.375, 1.0, 0.375, 0.5, 0.375, 0.5, 0.375, 1.0, 0.3438, 1.0, 0.3438, 0.5, 0.3438, 0.5, 0.3438, 1.0, 0.3125, 1.0, 0.3125, 0.5, 0.3125, 0.5, 0.3125, 1.0, 0.2812, 1.0, 0.2812, 0.5, 0.2812, 0.5, 0.2812, 1.0, 0.25, 1.0, 0.25, 0.5, 0.25, 0.5, 0.25, 1.0, 0.2188, 1.0, 0.2188, 0.5, 0.2188, 0.5, 0.2188, 1.0, 0.1875, 1.0, 0.1875, 0.5, 0.1875, 0.5, 0.1875, 1.0, 0.1562, 1.0, 0.1562, 0.5, 0.1562, 0.5, 0.1562, 1.0, 0.125, 1.0, 0.125, 0.5, 0.125, 0.5, 0.125, 1.0, 0.09375, 1.0, 0.09375, 0.5, 0.09375, 0.5, 0.09375, 1.0, 0.0625, 1.0, 0.0625, 0.5, 0.2968, 0.4854, 0.25, 0.49, 0.2032, 0.4854, 0.1582, 0.4717, 0.1167, 0.4496, 0.08029, 0.4197, 0.05045, 0.3833, 0.02827, 0.3418, 0.01461, 0.2968, 0.01, 0.25, 0.01461, 0.2032, 0.02827, 0.1582, 0.05045, 0.1167, 0.08029, 0.08029, 0.1167, 0.05045, 0.1582, 0.02827, 0.2032, 0.01461, 0.25, 0.01, 0.2968, 0.01461, 0.3418, 0.02827, 0.3833, 0.05045, 0.4197, 0.08029, 0.4496, 0.1167, 0.4717, 0.1582, 0.4854, 0.2032, 0.49, 0.25, 0.4854, 0.2968, 0.4717, 0.3418, 0.4496, 0.3833, 0.4197, 0.4197, 0.3833, 0.4496, 0.3418, 0.4717, 0.0625, 0.5, 0.0625, 1.0, 0.03125, 1.0, 0.03125, 0.5, 0.03125, 0.5, 0.03125, 1.0, 0.0, 1.0, 0.0, 0.5, 0.75, 0.49, 0.7968, 0.4854, 0.8418, 0.4717, 0.8833, 0.4496, 0.9197, 0.4197, 0.9496, 0.3833, 0.9717, 0.3418, 0.9854, 0.2968, 0.99, 0.25, 0.9854, 0.2032, 0.9717, 0.1582, 0.9496, 0.1167, 0.9197, 0.08029, 0.8833, 0.05045, 0.8418, 0.02827, 0.7968, 0.01461, 0.75, 0.01, 0.7032, 0.01461, 0.6582, 0.02827, 0.6167, 0.05045, 0.5803, 0.08029, 0.5504, 0.1167, 0.5283, 0.1582, 0.5146, 0.2032, 0.51, 0.25, 0.5146, 0.2968, 0.5283, 0.3418, 0.5504, 0.3833, 0.5803, 0.4197, 0.6167, 0.4496, 0.6582, 0.4717, 0.7032, 0.4854])
me_cylinder_1348.update()

# ---- objects
ob_ground = bpy.data.objects.new('Ground', me_plane_129)
ob_log_0 = bpy.data.objects.new('Log_0', me_cylinder_1339)
ob_log_1 = bpy.data.objects.new('Log_1', me_cylinder_1340)
ob_log_2 = bpy.data.objects.new('Log_2', me_cylinder_1341)
ob_log_3 = bpy.data.objects.new('Log_3', me_cylinder_1342)
ob_log_4 = bpy.data.objects.new('Log_4', me_cylinder_1343)
ob_log_5 = bpy.data.objects.new('Log_5', me_cylinder_1344)
ob_log_6 = bpy.data.objects.new('Log_6', me_cylinder_1345)
ob_log_7 = bpy.data.objects.new('Log_7', me_cylinder_1346)
ob_log_8 = bpy.data.objects.new('Log_8', me_cylinder_1347)
ob_log_9 = bpy.data.objects.new('Log_9', me_cylinder_1348)

# ---- transforms, parenting, visibility, modifiers, constraints
ob_ground.location = (0.0, 0.0, 0.0)
ob_log_0.location = (-0.8527, -2.703, 2.0)
ob_log_0.rotation_euler = (0.0, 1.571, 2.605)
ob_log_1.location = (2.829, -1.642, 3.0)
ob_log_1.rotation_euler = (0.0, 1.571, 3.899)
ob_log_2.location = (2.431, 0.6183, 4.0)
ob_log_2.rotation_euler = (0.0, 1.571, 5.193)
ob_log_3.location = (2.224, -0.0841, 5.0)
ob_log_3.rotation_euler = (0.0, 1.571, 3.133)
ob_log_4.location = (-1.086, -0.219, 6.0)
ob_log_4.rotation_euler = (0.0, 1.571, 3.632)
ob_log_5.location = (-2.467, -1.868, 7.0)
ob_log_5.rotation_euler = (0.0, 1.571, 2.831)
ob_log_6.location = (-1.718, -1.797, 8.0)
ob_log_6.rotation_euler = (0.0, 1.571, 1.881)
ob_log_7.location = (-2.468, 1.218, 9.0)
ob_log_7.rotation_euler = (0.0, 1.571, 4.622)
ob_log_8.location = (0.2107, -2.15, 10.0)
ob_log_8.rotation_euler = (0.0, 1.571, 4.298)
ob_log_9.location = (-1.418, -1.943, 11.0)
ob_log_9.rotation_euler = (0.0, 1.571, 4.979)

# ---- collection membership
col_collection.objects.link(ob_ground)
col_collection.objects.link(ob_log_0)
col_collection.objects.link(ob_log_1)
col_collection.objects.link(ob_log_2)
col_collection.objects.link(ob_log_3)
col_collection.objects.link(ob_log_4)
col_collection.objects.link(ob_log_5)
col_collection.objects.link(ob_log_6)
col_collection.objects.link(ob_log_7)
col_collection.objects.link(ob_log_8)
col_collection.objects.link(ob_log_9)

# ---- scene / render settings (as saved in the file)
scene.frame_start = 1; scene.frame_end = 500; scene.frame_set(500)
scene.render.engine = 'BLENDER_EEVEE_NEXT'
bpy.context.view_layer.update()

# ---- added for rendering (the .blend has no active camera and no usable light): camera, sun
cam_auto = bpy.data.cameras.new('AutoCamera')
cam_auto.lens = 50.0
cam_auto.sensor_width = 36.0
cam_auto.clip_end = 1000.0
ob_auto_camera = bpy.data.objects.new('AutoCamera', cam_auto)
scene.collection.objects.link(ob_auto_camera)
ob_auto_camera.location = (19.9081, -23.8897, 17.5285)
ob_auto_camera.rotation_euler = (1.09748, -7.21219e-08, 0.694738)
scene.camera = ob_auto_camera
light_auto_sun = bpy.data.lights.new('AutoSun', 'SUN')
light_auto_sun.energy = 3.0
light_auto_sun.angle = 0.0523599
ob_auto_sun = bpy.data.objects.new('AutoSun', light_auto_sun)
scene.collection.objects.link(ob_auto_sun)
ob_auto_sun.rotation_euler = (0.872665, 0.174533, 0.523599)
bpy.context.view_layer.update()
